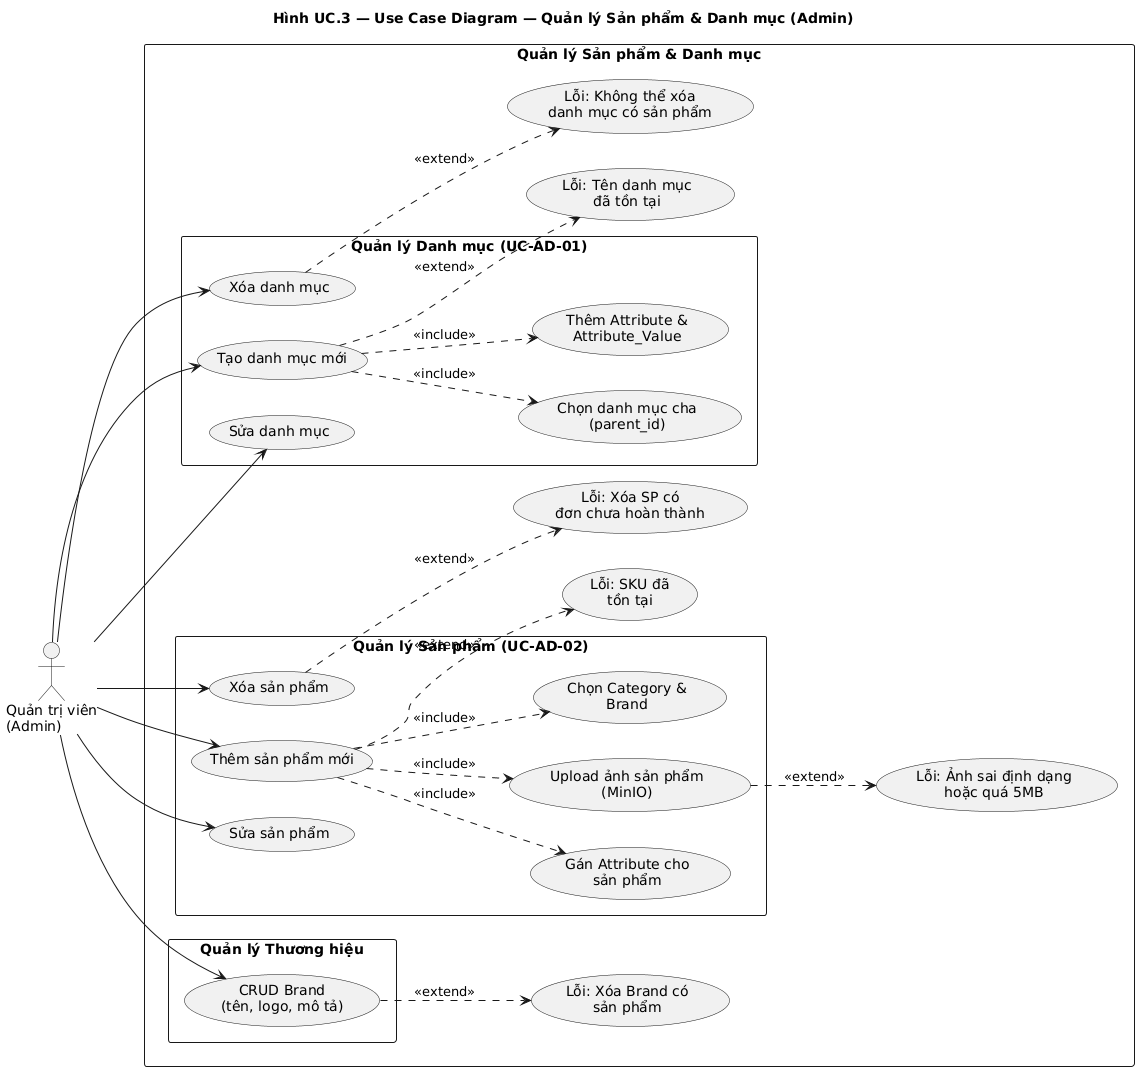

The diagram above was rendered by PlantUML. Its source (embedded in the PNG):
@startuml uc_admin_product
left to right direction
skinparam packageStyle rectangle

title Hình UC.3 — Use Case Diagram — Quản lý Sản phẩm & Danh mục (Admin)

actor "Quản trị viên\n(Admin)" as Admin

rectangle "Quản lý Sản phẩm & Danh mục" {
    package "Quản lý Danh mục (UC-AD-01)" {
        usecase "Tạo danh mục mới" as AD01_1
        usecase "Sửa danh mục" as AD01_2
        usecase "Xóa danh mục" as AD01_3
        usecase "Chọn danh mục cha\n(parent_id)" as AD01_4
        usecase "Thêm Attribute &\nAttribute_Value" as AD01_5
    }

    package "Quản lý Sản phẩm (UC-AD-02)" {
        usecase "Thêm sản phẩm mới" as AD02_1
        usecase "Sửa sản phẩm" as AD02_2
        usecase "Xóa sản phẩm" as AD02_3
        usecase "Gán Attribute cho\nsản phẩm" as AD02_4
        usecase "Upload ảnh sản phẩm\n(MinIO)" as AD02_5
        usecase "Chọn Category &\nBrand" as AD02_6
    }

    package "Quản lý Thương hiệu" {
        usecase "CRUD Brand\n(tên, logo, mô tả)" as AD02_brand
    }

    ' Luồng ngoại lệ
    usecase "Lỗi: Tên danh mục\nđã tồn tại" as EX01
    usecase "Lỗi: Không thể xóa\ndanh mục có sản phẩm" as EX02
    usecase "Lỗi: SKU đã\ntồn tại" as EX03
    usecase "Lỗi: Ảnh sai định dạng\nhoặc quá 5MB" as EX04
    usecase "Lỗi: Xóa SP có\nđơn chưa hoàn thành" as EX05
    usecase "Lỗi: Xóa Brand có\nsản phẩm" as EX06
}

' Admin → UC-AD-01
Admin --> AD01_1
Admin --> AD01_2
Admin --> AD01_3

' Admin → UC-AD-02
Admin --> AD02_1
Admin --> AD02_2
Admin --> AD02_3
Admin --> AD02_brand

' Include relationships
AD01_1 ..> AD01_4 : <<include>>
AD01_1 ..> AD01_5 : <<include>>
AD02_1 ..> AD02_4 : <<include>>
AD02_1 ..> AD02_5 : <<include>>
AD02_1 ..> AD02_6 : <<include>>

' Exception extends
AD01_1 ..> EX01 : <<extend>>
AD01_3 ..> EX02 : <<extend>>
AD02_1 ..> EX03 : <<extend>>
AD02_5 ..> EX04 : <<extend>>
AD02_3 ..> EX05 : <<extend>>
AD02_brand ..> EX06 : <<extend>>

@enduml